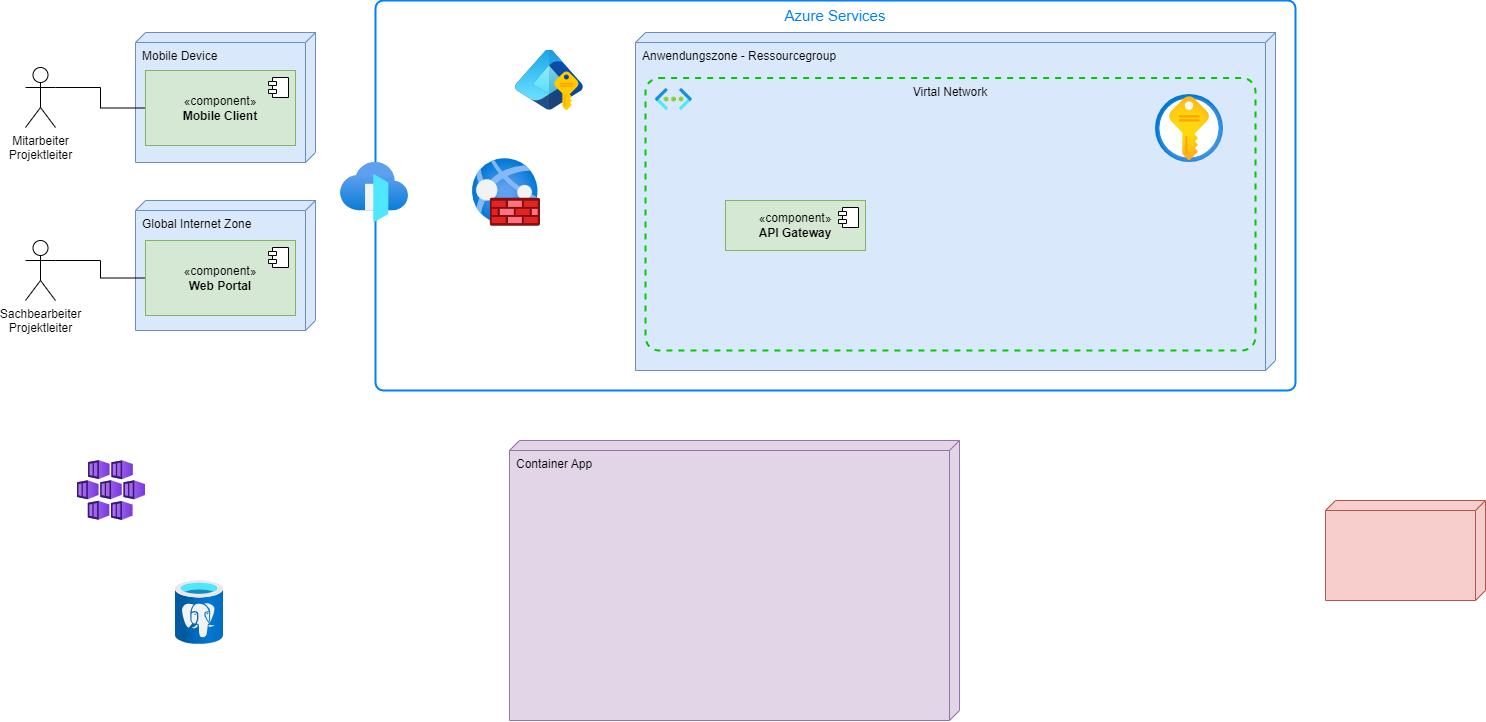

The diagram above was exported from draw.io. Its source (the exported page's mxGraphModel, read from the mxfile embedded in the PNG):
<mxGraphModel dx="1832" dy="1673" grid="1" gridSize="10" guides="1" tooltips="1" connect="1" arrows="1" fold="1" page="1" pageScale="1" pageWidth="1169" pageHeight="827" math="0" shadow="0">
  <root>
    <mxCell id="0" />
    <mxCell id="1" parent="0" />
    <mxCell id="QqYSDWRxQUGqY0V_orYh-14" value="Azure Services" style="rounded=1;whiteSpace=wrap;html=1;fillColor=none;strokeWidth=2;strokeColor=#007FFF;arcSize=2;verticalAlign=top;movable=1;resizable=1;rotatable=1;deletable=1;editable=1;locked=0;connectable=1;fontSize=15;fontColor=#007FFF;" parent="1" vertex="1">
      <mxGeometry x="420" y="70" width="920" height="390" as="geometry" />
    </mxCell>
    <mxCell id="QqYSDWRxQUGqY0V_orYh-8" value="Global Internet Zone" style="verticalAlign=top;align=left;shape=cube;size=10;direction=south;fontStyle=0;html=1;boundedLbl=1;spacingLeft=5;whiteSpace=wrap;fillColor=#dae8fc;strokeColor=#6c8ebf;" parent="1" vertex="1">
      <mxGeometry x="180" y="270" width="180" height="130" as="geometry" />
    </mxCell>
    <mxCell id="QqYSDWRxQUGqY0V_orYh-3" value="Mobile Device" style="verticalAlign=top;align=left;shape=cube;size=10;direction=south;fontStyle=0;html=1;boundedLbl=1;spacingLeft=5;whiteSpace=wrap;fillColor=#dae8fc;strokeColor=#6c8ebf;" parent="1" vertex="1">
      <mxGeometry x="180" y="102" width="180" height="130" as="geometry" />
    </mxCell>
    <mxCell id="QqYSDWRxQUGqY0V_orYh-7" style="edgeStyle=orthogonalEdgeStyle;rounded=0;orthogonalLoop=1;jettySize=auto;html=1;exitX=1;exitY=0.3333333333333333;exitDx=0;exitDy=0;exitPerimeter=0;entryX=0;entryY=0.5;entryDx=0;entryDy=0;endArrow=none;startFill=0;" parent="1" source="QqYSDWRxQUGqY0V_orYh-1" target="QqYSDWRxQUGqY0V_orYh-5" edge="1">
      <mxGeometry relative="1" as="geometry" />
    </mxCell>
    <mxCell id="QqYSDWRxQUGqY0V_orYh-1" value="Mitarbeiter&lt;div&gt;Projektleiter&lt;/div&gt;" style="shape=umlActor;verticalLabelPosition=bottom;verticalAlign=top;html=1;outlineConnect=0;" parent="1" vertex="1">
      <mxGeometry x="70" y="137" width="30" height="60" as="geometry" />
    </mxCell>
    <mxCell id="QqYSDWRxQUGqY0V_orYh-12" style="edgeStyle=orthogonalEdgeStyle;rounded=0;orthogonalLoop=1;jettySize=auto;html=1;exitX=1;exitY=0.3333333333333333;exitDx=0;exitDy=0;exitPerimeter=0;entryX=0;entryY=0.5;entryDx=0;entryDy=0;endArrow=none;startFill=0;" parent="1" source="QqYSDWRxQUGqY0V_orYh-2" target="QqYSDWRxQUGqY0V_orYh-10" edge="1">
      <mxGeometry relative="1" as="geometry" />
    </mxCell>
    <mxCell id="QqYSDWRxQUGqY0V_orYh-2" value="Sachbearbeiter&lt;div&gt;Projektleiter&lt;/div&gt;" style="shape=umlActor;verticalLabelPosition=bottom;verticalAlign=top;html=1;outlineConnect=0;" parent="1" vertex="1">
      <mxGeometry x="70" y="310" width="30" height="60" as="geometry" />
    </mxCell>
    <mxCell id="QqYSDWRxQUGqY0V_orYh-5" value="«component»&lt;br&gt;&lt;b&gt;Mobile Client&lt;/b&gt;" style="html=1;dropTarget=0;whiteSpace=wrap;fillColor=#d5e8d4;strokeColor=#82b366;" parent="1" vertex="1">
      <mxGeometry x="190" y="140" width="150" height="75" as="geometry" />
    </mxCell>
    <mxCell id="QqYSDWRxQUGqY0V_orYh-6" value="" style="shape=module;jettyWidth=8;jettyHeight=4;" parent="QqYSDWRxQUGqY0V_orYh-5" vertex="1">
      <mxGeometry x="1" width="20" height="20" relative="1" as="geometry">
        <mxPoint x="-27" y="7" as="offset" />
      </mxGeometry>
    </mxCell>
    <mxCell id="QqYSDWRxQUGqY0V_orYh-10" value="«component»&lt;br&gt;&lt;b&gt;Web Portal&lt;/b&gt;" style="html=1;dropTarget=0;whiteSpace=wrap;fillColor=#d5e8d4;strokeColor=#82b366;" parent="1" vertex="1">
      <mxGeometry x="190" y="310" width="150" height="75" as="geometry" />
    </mxCell>
    <mxCell id="QqYSDWRxQUGqY0V_orYh-11" value="" style="shape=module;jettyWidth=8;jettyHeight=4;" parent="QqYSDWRxQUGqY0V_orYh-10" vertex="1">
      <mxGeometry x="1" width="20" height="20" relative="1" as="geometry">
        <mxPoint x="-27" y="7" as="offset" />
      </mxGeometry>
    </mxCell>
    <mxCell id="QqYSDWRxQUGqY0V_orYh-15" value="Anwendungszone - Ressourcegroup" style="verticalAlign=top;align=left;shape=cube;size=10;direction=south;fontStyle=0;html=1;boundedLbl=1;spacingLeft=5;whiteSpace=wrap;fillColor=#dae8fc;strokeColor=#6c8ebf;" parent="1" vertex="1">
      <mxGeometry x="680" y="102" width="640" height="338" as="geometry" />
    </mxCell>
    <mxCell id="QqYSDWRxQUGqY0V_orYh-19" value="Virtal Network" style="rounded=1;whiteSpace=wrap;html=1;arcSize=5;dashed=1;fillColor=none;strokeColor=#00CC00;strokeWidth=2;verticalAlign=top;" parent="1" vertex="1">
      <mxGeometry x="690" y="147.5" width="610" height="272.5" as="geometry" />
    </mxCell>
    <mxCell id="QqYSDWRxQUGqY0V_orYh-20" value="" style="image;aspect=fixed;html=1;points=[];align=center;fontSize=12;image=img/lib/azure2/networking/Virtual_Networks.svg;" parent="1" vertex="1">
      <mxGeometry x="700" y="158" width="36.85" height="22" as="geometry" />
    </mxCell>
    <mxCell id="QqYSDWRxQUGqY0V_orYh-23" value="Container App" style="verticalAlign=top;align=left;shape=cube;size=10;direction=south;fontStyle=0;html=1;boundedLbl=1;spacingLeft=5;whiteSpace=wrap;fillColor=#e1d5e7;strokeColor=#9673a6;recursiveResize=0;container=0;" parent="1" vertex="1">
      <mxGeometry x="554" y="510" width="450" height="280" as="geometry" />
    </mxCell>
    <mxCell id="e9ytxVN4lDHy-Xaae5oI-1" value="" style="image;aspect=fixed;html=1;points=[];align=center;fontSize=12;image=img/lib/azure2/security/Key_Vaults.svg;" vertex="1" parent="1">
      <mxGeometry x="1200" y="164" width="68" height="68" as="geometry" />
    </mxCell>
    <mxCell id="e9ytxVN4lDHy-Xaae5oI-3" value="" style="image;aspect=fixed;html=1;points=[];align=center;fontSize=12;image=img/lib/azure2/networking/Web_Application_Firewall_Policies_WAF.svg;" vertex="1" parent="1">
      <mxGeometry x="517" y="228" width="68" height="68" as="geometry" />
    </mxCell>
    <mxCell id="e9ytxVN4lDHy-Xaae5oI-4" value="" style="image;aspect=fixed;html=1;points=[];align=center;fontSize=12;image=img/lib/azure2/networking/Front_Doors.svg;" vertex="1" parent="1">
      <mxGeometry x="385" y="232" width="68" height="60" as="geometry" />
    </mxCell>
    <mxCell id="e9ytxVN4lDHy-Xaae5oI-5" value="" style="image;aspect=fixed;html=1;points=[];align=center;fontSize=12;image=img/lib/azure2/compute/Container_Services_Deprecated.svg;" vertex="1" parent="1">
      <mxGeometry x="122" y="530" width="68" height="60" as="geometry" />
    </mxCell>
    <mxCell id="e9ytxVN4lDHy-Xaae5oI-6" value="" style="image;aspect=fixed;html=1;points=[];align=center;fontSize=12;image=img/lib/azure2/identity/Entra_Managed_Identities.svg;" vertex="1" parent="1">
      <mxGeometry x="560" y="119.56" width="68" height="60.440000000000005" as="geometry" />
    </mxCell>
    <mxCell id="e9ytxVN4lDHy-Xaae5oI-7" style="edgeStyle=orthogonalEdgeStyle;rounded=0;orthogonalLoop=1;jettySize=auto;html=1;exitX=0.5;exitY=1;exitDx=0;exitDy=0;" edge="1" parent="1" source="QqYSDWRxQUGqY0V_orYh-14" target="QqYSDWRxQUGqY0V_orYh-14">
      <mxGeometry relative="1" as="geometry" />
    </mxCell>
    <mxCell id="e9ytxVN4lDHy-Xaae5oI-8" value="" style="image;aspect=fixed;html=1;points=[];align=center;fontSize=12;image=img/lib/azure2/databases/Azure_Database_PostgreSQL_Server.svg;" vertex="1" parent="1">
      <mxGeometry x="220" y="650" width="48" height="64" as="geometry" />
    </mxCell>
    <mxCell id="e9ytxVN4lDHy-Xaae5oI-9" value="«component»&lt;br&gt;&lt;b&gt;API Gateway&lt;/b&gt;" style="html=1;dropTarget=0;whiteSpace=wrap;fillColor=#d5e8d4;strokeColor=#82b366;" vertex="1" parent="1">
      <mxGeometry x="770" y="270" width="140" height="50" as="geometry" />
    </mxCell>
    <mxCell id="e9ytxVN4lDHy-Xaae5oI-10" value="" style="shape=module;jettyWidth=8;jettyHeight=4;" vertex="1" parent="e9ytxVN4lDHy-Xaae5oI-9">
      <mxGeometry x="1" width="20" height="20" relative="1" as="geometry">
        <mxPoint x="-27" y="7" as="offset" />
      </mxGeometry>
    </mxCell>
    <mxCell id="QqYSDWRxQUGqY0V_orYh-32" value="" style="verticalAlign=top;align=center;shape=cube;size=10;direction=south;html=1;boundedLbl=1;spacingLeft=5;whiteSpace=wrap;fillColor=#f8cecc;strokeColor=#b85450;" parent="1" vertex="1">
      <mxGeometry x="1370" y="570" width="160" height="100" as="geometry">
        <mxPoint x="426" as="offset" />
      </mxGeometry>
    </mxCell>
  </root>
</mxGraphModel>